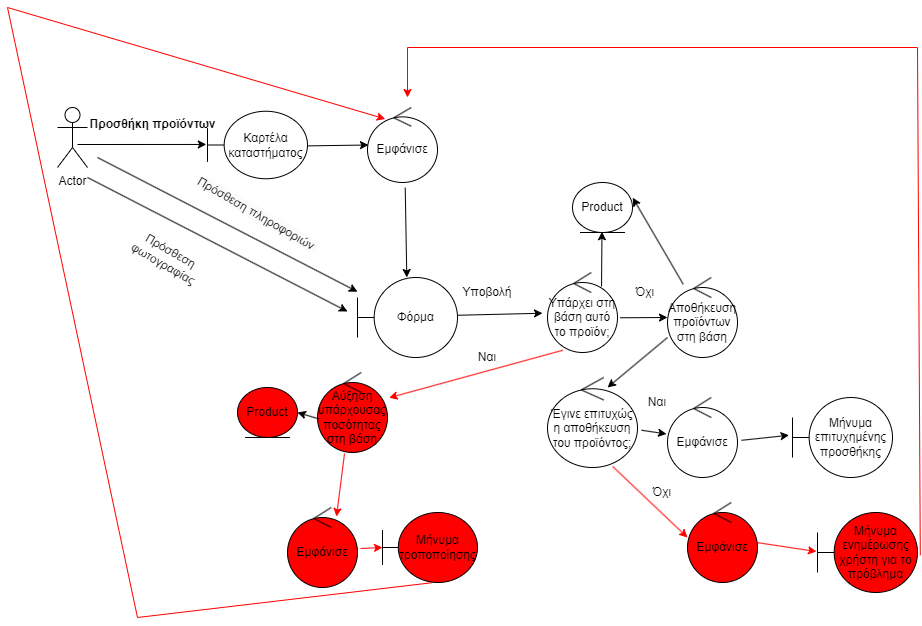

The diagram above was exported from draw.io. Its source (the exported page's mxGraphModel, read from the mxfile embedded in the PNG):
<mxGraphModel dx="2289" dy="628" grid="1" gridSize="10" guides="1" tooltips="1" connect="1" arrows="1" fold="1" page="1" pageScale="1" pageWidth="827" pageHeight="1169" math="0" shadow="0">
  <root>
    <mxCell id="0" />
    <mxCell id="1" parent="0" />
    <mxCell id="-orcWaaXASXrkQXT_ctO-1" value="Actor" style="shape=umlActor;verticalLabelPosition=bottom;verticalAlign=top;html=1;outlineConnect=0;" parent="1" vertex="1">
      <mxGeometry x="-50" y="130" width="30" height="60" as="geometry" />
    </mxCell>
    <mxCell id="-orcWaaXASXrkQXT_ctO-2" value="" style="endArrow=classic;html=1;rounded=0;entryX=-0.012;entryY=0.492;entryDx=0;entryDy=0;entryPerimeter=0;" parent="1" target="-orcWaaXASXrkQXT_ctO-4" edge="1">
      <mxGeometry width="50" height="50" relative="1" as="geometry">
        <mxPoint x="-30" y="167" as="sourcePoint" />
        <mxPoint x="100" y="160" as="targetPoint" />
        <Array as="points" />
      </mxGeometry>
    </mxCell>
    <mxCell id="-orcWaaXASXrkQXT_ctO-3" value="Εμφάνισε" style="ellipse;shape=umlControl;whiteSpace=wrap;html=1;" parent="1" vertex="1">
      <mxGeometry x="260" y="130" width="70" height="75" as="geometry" />
    </mxCell>
    <mxCell id="-orcWaaXASXrkQXT_ctO-4" value="Καρτέλα καταστήματος" style="shape=umlBoundary;whiteSpace=wrap;html=1;" parent="1" vertex="1">
      <mxGeometry x="100" y="133.75" width="100" height="67.5" as="geometry" />
    </mxCell>
    <mxCell id="-orcWaaXASXrkQXT_ctO-5" value="Προσθήκη προϊόντων" style="text;align=center;fontStyle=1;verticalAlign=middle;spacingLeft=3;spacingRight=3;strokeColor=none;rotatable=0;points=[[0,0.5],[1,0.5]];portConstraint=eastwest;html=1;" parent="1" vertex="1">
      <mxGeometry x="5" y="133.75" width="80" height="26" as="geometry" />
    </mxCell>
    <mxCell id="-orcWaaXASXrkQXT_ctO-6" value="" style="endArrow=classic;html=1;rounded=0;exitX=1;exitY=0.513;exitDx=0;exitDy=0;exitPerimeter=0;entryX=0.014;entryY=0.5;entryDx=0;entryDy=0;entryPerimeter=0;" parent="1" source="-orcWaaXASXrkQXT_ctO-4" target="-orcWaaXASXrkQXT_ctO-3" edge="1">
      <mxGeometry width="50" height="50" relative="1" as="geometry">
        <mxPoint x="230" y="160" as="sourcePoint" />
        <mxPoint x="280" y="160" as="targetPoint" />
        <Array as="points" />
      </mxGeometry>
    </mxCell>
    <mxCell id="-orcWaaXASXrkQXT_ctO-8" value="" style="endArrow=classic;html=1;rounded=0;exitX=0.539;exitY=1.07;exitDx=0;exitDy=0;exitPerimeter=0;" parent="1" source="-orcWaaXASXrkQXT_ctO-3" target="-orcWaaXASXrkQXT_ctO-9" edge="1">
      <mxGeometry width="50" height="50" relative="1" as="geometry">
        <mxPoint x="330" y="167" as="sourcePoint" />
        <mxPoint x="411" y="167" as="targetPoint" />
        <Array as="points" />
      </mxGeometry>
    </mxCell>
    <mxCell id="-orcWaaXASXrkQXT_ctO-9" value="Φόρμα" style="shape=umlBoundary;whiteSpace=wrap;html=1;" parent="1" vertex="1">
      <mxGeometry x="250" y="300" width="100" height="80" as="geometry" />
    </mxCell>
    <mxCell id="-orcWaaXASXrkQXT_ctO-12" value="" style="endArrow=classic;html=1;rounded=0;exitX=0.772;exitY=0.175;exitDx=0;exitDy=0;exitPerimeter=0;entryX=0.033;entryY=0.685;entryDx=0;entryDy=0;entryPerimeter=0;" parent="1" source="-orcWaaXASXrkQXT_ctO-18" edge="1">
      <mxGeometry width="50" height="50" relative="1" as="geometry">
        <mxPoint x="573.0100000000002" y="167.01999999999998" as="sourcePoint" />
        <mxPoint x="494.48" y="254.25" as="targetPoint" />
        <Array as="points" />
      </mxGeometry>
    </mxCell>
    <mxCell id="-orcWaaXASXrkQXT_ctO-18" value="Υπάρχει στη βάση αυτό το προϊόν;" style="ellipse;shape=umlControl;whiteSpace=wrap;html=1;" parent="1" vertex="1">
      <mxGeometry x="440" y="295" width="70" height="80" as="geometry" />
    </mxCell>
    <mxCell id="-orcWaaXASXrkQXT_ctO-19" value="Αποθήκευση προϊόντων στη βάση" style="ellipse;shape=umlControl;whiteSpace=wrap;html=1;" parent="1" vertex="1">
      <mxGeometry x="560" y="300" width="70" height="80" as="geometry" />
    </mxCell>
    <mxCell id="-orcWaaXASXrkQXT_ctO-20" value="" style="endArrow=classic;html=1;rounded=0;exitX=1.039;exitY=0.566;exitDx=0;exitDy=0;exitPerimeter=0;" parent="1" source="-orcWaaXASXrkQXT_ctO-18" edge="1">
      <mxGeometry width="50" height="50" relative="1" as="geometry">
        <mxPoint x="612.5" y="349" as="sourcePoint" />
        <mxPoint x="560" y="340" as="targetPoint" />
        <Array as="points" />
      </mxGeometry>
    </mxCell>
    <mxCell id="-orcWaaXASXrkQXT_ctO-22" value="Ναι" style="text;html=1;align=center;verticalAlign=middle;whiteSpace=wrap;rounded=0;" parent="1" vertex="1">
      <mxGeometry x="350" y="365" width="60" height="30" as="geometry" />
    </mxCell>
    <mxCell id="-orcWaaXASXrkQXT_ctO-23" value="Εμφάνισε" style="ellipse;shape=umlControl;whiteSpace=wrap;html=1;strokeColor=#000000;fillColor=#FF0000;" parent="1" vertex="1">
      <mxGeometry x="180" y="530" width="70" height="80" as="geometry" />
    </mxCell>
    <mxCell id="-orcWaaXASXrkQXT_ctO-24" value="" style="endArrow=classic;html=1;rounded=0;strokeColor=#FF0000;" parent="1" edge="1">
      <mxGeometry width="50" height="50" relative="1" as="geometry">
        <mxPoint x="253" y="571" as="sourcePoint" />
        <mxPoint x="275" y="570" as="targetPoint" />
        <Array as="points" />
      </mxGeometry>
    </mxCell>
    <mxCell id="-orcWaaXASXrkQXT_ctO-25" value="Μήνυμα τροποποίησης" style="shape=umlBoundary;whiteSpace=wrap;html=1;strokeColor=#000000;fillColor=#FF0000;" parent="1" vertex="1">
      <mxGeometry x="275" y="535" width="95" height="70" as="geometry" />
    </mxCell>
    <mxCell id="-orcWaaXASXrkQXT_ctO-26" value="Αύξηση υπάρχουσας ποσότητας στη βάση" style="ellipse;shape=umlControl;whiteSpace=wrap;html=1;strokeColor=#000000;fillColor=#FF0000;" parent="1" vertex="1">
      <mxGeometry x="210" y="395" width="70" height="80" as="geometry" />
    </mxCell>
    <mxCell id="-orcWaaXASXrkQXT_ctO-27" value="Όχι" style="text;html=1;align=center;verticalAlign=middle;whiteSpace=wrap;rounded=0;" parent="1" vertex="1">
      <mxGeometry x="522.5" y="300" width="30" height="30" as="geometry" />
    </mxCell>
    <mxCell id="-orcWaaXASXrkQXT_ctO-28" value="" style="endArrow=classic;html=1;rounded=0;exitX=1.003;exitY=0.472;exitDx=0;exitDy=0;exitPerimeter=0;" parent="1" source="-orcWaaXASXrkQXT_ctO-9" edge="1">
      <mxGeometry width="50" height="50" relative="1" as="geometry">
        <mxPoint x="460" y="230" as="sourcePoint" />
        <mxPoint x="435" y="335.72188317349605" as="targetPoint" />
        <Array as="points" />
      </mxGeometry>
    </mxCell>
    <mxCell id="-orcWaaXASXrkQXT_ctO-29" value="" style="endArrow=classic;html=1;rounded=0;exitX=0.218;exitY=0.972;exitDx=0;exitDy=0;exitPerimeter=0;strokeColor=#FF0000;entryX=1.022;entryY=0.316;entryDx=0;entryDy=0;entryPerimeter=0;" parent="1" source="-orcWaaXASXrkQXT_ctO-18" target="-orcWaaXASXrkQXT_ctO-26" edge="1">
      <mxGeometry width="50" height="50" relative="1" as="geometry">
        <mxPoint x="280" y="479.99999999999994" as="sourcePoint" />
        <mxPoint x="285.98" y="525.96" as="targetPoint" />
        <Array as="points" />
      </mxGeometry>
    </mxCell>
    <mxCell id="-orcWaaXASXrkQXT_ctO-30" value="" style="endArrow=classic;html=1;rounded=0;exitX=0.022;exitY=0.581;exitDx=0;exitDy=0;exitPerimeter=0;entryX=1;entryY=0.5;entryDx=0;entryDy=0;" parent="1" source="-orcWaaXASXrkQXT_ctO-26" target="-orcWaaXASXrkQXT_ctO-38" edge="1">
      <mxGeometry width="50" height="50" relative="1" as="geometry">
        <mxPoint x="70" y="435" as="sourcePoint" />
        <mxPoint x="130" y="435" as="targetPoint" />
        <Array as="points" />
      </mxGeometry>
    </mxCell>
    <mxCell id="-orcWaaXASXrkQXT_ctO-31" value="" style="endArrow=classic;html=1;rounded=0;exitX=0.386;exitY=1.013;exitDx=0;exitDy=0;exitPerimeter=0;entryX=0.7;entryY=0.113;entryDx=0;entryDy=0;entryPerimeter=0;strokeColor=#FF0000;" parent="1" source="-orcWaaXASXrkQXT_ctO-26" target="-orcWaaXASXrkQXT_ctO-23" edge="1">
      <mxGeometry width="50" height="50" relative="1" as="geometry">
        <mxPoint x="20" y="485" as="sourcePoint" />
        <mxPoint x="250" y="551" as="targetPoint" />
        <Array as="points" />
      </mxGeometry>
    </mxCell>
    <mxCell id="-orcWaaXASXrkQXT_ctO-32" value="" style="endArrow=classic;html=1;rounded=0;entryX=1.004;entryY=0.305;entryDx=0;entryDy=0;entryPerimeter=0;" parent="1" source="-orcWaaXASXrkQXT_ctO-19" edge="1" target="NTkVERMIw0izMglHeEAK-12">
      <mxGeometry width="50" height="50" relative="1" as="geometry">
        <mxPoint x="680.0000000000002" y="415.03999999999996" as="sourcePoint" />
        <mxPoint x="680" y="346" as="targetPoint" />
        <Array as="points" />
      </mxGeometry>
    </mxCell>
    <mxCell id="-orcWaaXASXrkQXT_ctO-35" value="Εμφάνισε" style="ellipse;shape=umlControl;whiteSpace=wrap;html=1;" parent="1" vertex="1">
      <mxGeometry x="560" y="420" width="70" height="80" as="geometry" />
    </mxCell>
    <mxCell id="-orcWaaXASXrkQXT_ctO-36" value="Μήνυμα επιτυχημένης προσθήκης" style="shape=umlBoundary;whiteSpace=wrap;html=1;" parent="1" vertex="1">
      <mxGeometry x="685" y="420.00000000000006" width="100" height="80" as="geometry" />
    </mxCell>
    <mxCell id="-orcWaaXASXrkQXT_ctO-37" value="" style="endArrow=classic;html=1;rounded=0;exitX=1.057;exitY=0.535;exitDx=0;exitDy=0;exitPerimeter=0;entryX=-0.035;entryY=0.472;entryDx=0;entryDy=0;entryPerimeter=0;" parent="1" source="-orcWaaXASXrkQXT_ctO-35" target="-orcWaaXASXrkQXT_ctO-36" edge="1">
      <mxGeometry width="50" height="50" relative="1" as="geometry">
        <mxPoint x="590" y="515.96" as="sourcePoint" />
        <mxPoint x="590" y="545.96" as="targetPoint" />
        <Array as="points" />
      </mxGeometry>
    </mxCell>
    <mxCell id="-orcWaaXASXrkQXT_ctO-38" value="Product" style="ellipse;shape=umlEntity;whiteSpace=wrap;html=1;strokeColor=#000000;fillColor=#FF0000;" parent="1" vertex="1">
      <mxGeometry x="130" y="410" width="60" height="50" as="geometry" />
    </mxCell>
    <mxCell id="-orcWaaXASXrkQXT_ctO-40" value="Έγινε επιτυχώς η αποθήκευση του προϊόντος;" style="ellipse;shape=umlControl;whiteSpace=wrap;html=1;" parent="1" vertex="1">
      <mxGeometry x="440" y="400" width="90" height="90" as="geometry" />
    </mxCell>
    <mxCell id="-orcWaaXASXrkQXT_ctO-41" value="" style="endArrow=classic;html=1;rounded=0;exitX=0;exitY=0.75;exitDx=0;exitDy=0;exitPerimeter=0;entryX=0.667;entryY=0.111;entryDx=0;entryDy=0;entryPerimeter=0;" parent="1" source="-orcWaaXASXrkQXT_ctO-19" target="-orcWaaXASXrkQXT_ctO-40" edge="1">
      <mxGeometry width="50" height="50" relative="1" as="geometry">
        <mxPoint x="458" y="466" as="sourcePoint" />
        <mxPoint x="483" y="510" as="targetPoint" />
        <Array as="points" />
      </mxGeometry>
    </mxCell>
    <mxCell id="-orcWaaXASXrkQXT_ctO-42" value="" style="endArrow=classic;html=1;rounded=0;exitX=0.725;exitY=0.989;exitDx=0;exitDy=0;exitPerimeter=0;strokeColor=#FF0000;" parent="1" source="-orcWaaXASXrkQXT_ctO-40" edge="1">
      <mxGeometry width="50" height="50" relative="1" as="geometry">
        <mxPoint x="535" y="625" as="sourcePoint" />
        <mxPoint x="580" y="560" as="targetPoint" />
        <Array as="points" />
      </mxGeometry>
    </mxCell>
    <mxCell id="-orcWaaXASXrkQXT_ctO-43" value="Εμφάνισε" style="ellipse;shape=umlControl;whiteSpace=wrap;html=1;strokeColor=#000000;fillColor=#FF0000;" parent="1" vertex="1">
      <mxGeometry x="580" y="525" width="70" height="80" as="geometry" />
    </mxCell>
    <mxCell id="-orcWaaXASXrkQXT_ctO-44" value="Μήνυμα ενημέρωσης χρήστη για το πρόβλημα" style="shape=umlBoundary;whiteSpace=wrap;html=1;strokeColor=#000000;fillColor=#FF0000;" parent="1" vertex="1">
      <mxGeometry x="710" y="535" width="100" height="80" as="geometry" />
    </mxCell>
    <mxCell id="-orcWaaXASXrkQXT_ctO-45" value="" style="endArrow=classic;html=1;rounded=0;exitX=0.986;exitY=0.5;exitDx=0;exitDy=0;exitPerimeter=0;strokeColor=#FF0000;entryX=-0.01;entryY=0.488;entryDx=0;entryDy=0;entryPerimeter=0;" parent="1" source="-orcWaaXASXrkQXT_ctO-43" target="-orcWaaXASXrkQXT_ctO-44" edge="1">
      <mxGeometry width="50" height="50" relative="1" as="geometry">
        <mxPoint x="705" y="555" as="sourcePoint" />
        <mxPoint x="715" y="535" as="targetPoint" />
        <Array as="points" />
      </mxGeometry>
    </mxCell>
    <mxCell id="-orcWaaXASXrkQXT_ctO-46" value="" style="endArrow=none;html=1;rounded=0;strokeColor=#FF0000;exitX=1.028;exitY=0.535;exitDx=0;exitDy=0;exitPerimeter=0;" parent="1" source="-orcWaaXASXrkQXT_ctO-44" edge="1">
      <mxGeometry width="50" height="50" relative="1" as="geometry">
        <mxPoint x="760" y="340" as="sourcePoint" />
        <mxPoint x="810" y="70" as="targetPoint" />
      </mxGeometry>
    </mxCell>
    <mxCell id="-orcWaaXASXrkQXT_ctO-47" value="" style="endArrow=none;html=1;rounded=0;strokeColor=#FF0000;" parent="1" edge="1">
      <mxGeometry width="50" height="50" relative="1" as="geometry">
        <mxPoint x="300" y="70" as="sourcePoint" />
        <mxPoint x="810" y="70" as="targetPoint" />
      </mxGeometry>
    </mxCell>
    <mxCell id="-orcWaaXASXrkQXT_ctO-48" value="" style="endArrow=classic;html=1;rounded=0;strokeColor=#FF0000;" parent="1" edge="1">
      <mxGeometry width="50" height="50" relative="1" as="geometry">
        <mxPoint x="300" y="70" as="sourcePoint" />
        <mxPoint x="300" y="120" as="targetPoint" />
        <Array as="points" />
      </mxGeometry>
    </mxCell>
    <mxCell id="-orcWaaXASXrkQXT_ctO-59" value="Ναι" style="text;html=1;align=center;verticalAlign=middle;whiteSpace=wrap;rounded=0;" parent="1" vertex="1">
      <mxGeometry x="520" y="410" width="60" height="30" as="geometry" />
    </mxCell>
    <mxCell id="NTkVERMIw0izMglHeEAK-2" value="" style="endArrow=classic;html=1;rounded=0;" parent="1" target="-orcWaaXASXrkQXT_ctO-9" edge="1">
      <mxGeometry width="50" height="50" relative="1" as="geometry">
        <mxPoint x="-10" y="180" as="sourcePoint" />
        <mxPoint x="181" y="270" as="targetPoint" />
        <Array as="points" />
      </mxGeometry>
    </mxCell>
    <mxCell id="NTkVERMIw0izMglHeEAK-5" value="&lt;span style=&quot;color: rgb(0, 0, 0); font-family: Helvetica; font-size: 12px; font-style: normal; font-variant-ligatures: normal; font-variant-caps: normal; font-weight: 400; letter-spacing: normal; orphans: 2; text-align: center; text-indent: 0px; text-transform: none; widows: 2; word-spacing: 0px; -webkit-text-stroke-width: 0px; white-space: normal; background-color: rgb(251, 251, 251); text-decoration-thickness: initial; text-decoration-style: initial; text-decoration-color: initial; display: inline !important; float: none;&quot;&gt;Πρόσθεση πληροφοριών&amp;nbsp;&lt;/span&gt;" style="text;whiteSpace=wrap;html=1;rotation=30;" parent="1" vertex="1">
      <mxGeometry x="75" y="230" width="170" height="40" as="geometry" />
    </mxCell>
    <mxCell id="NTkVERMIw0izMglHeEAK-6" value="" style="endArrow=classic;html=1;rounded=0;" parent="1" edge="1">
      <mxGeometry width="50" height="50" relative="1" as="geometry">
        <mxPoint x="-20" y="200" as="sourcePoint" />
        <mxPoint x="240" y="334" as="targetPoint" />
        <Array as="points" />
      </mxGeometry>
    </mxCell>
    <mxCell id="NTkVERMIw0izMglHeEAK-7" value="Πρόσθεση φωτογραφίας" style="text;html=1;align=center;verticalAlign=middle;whiteSpace=wrap;rounded=0;rotation=30;" parent="1" vertex="1">
      <mxGeometry x="30" y="265" width="60" height="30" as="geometry" />
    </mxCell>
    <mxCell id="NTkVERMIw0izMglHeEAK-10" value="Υποβολή" style="text;html=1;align=center;verticalAlign=middle;whiteSpace=wrap;rounded=0;" parent="1" vertex="1">
      <mxGeometry x="350" y="300" width="60" height="30" as="geometry" />
    </mxCell>
    <mxCell id="NTkVERMIw0izMglHeEAK-12" value="Product" style="ellipse;shape=umlEntity;whiteSpace=wrap;html=1;" parent="1" vertex="1">
      <mxGeometry x="465" y="205" width="60" height="50" as="geometry" />
    </mxCell>
    <mxCell id="NTkVERMIw0izMglHeEAK-14" value="" style="endArrow=classic;html=1;rounded=0;exitX=1.045;exitY=0.586;exitDx=0;exitDy=0;exitPerimeter=0;entryX=-0.014;entryY=0.456;entryDx=0;entryDy=0;entryPerimeter=0;" parent="1" source="-orcWaaXASXrkQXT_ctO-40" target="-orcWaaXASXrkQXT_ctO-35" edge="1">
      <mxGeometry width="50" height="50" relative="1" as="geometry">
        <mxPoint x="550" y="420" as="sourcePoint" />
        <mxPoint x="635" y="417.72188317349605" as="targetPoint" />
        <Array as="points" />
      </mxGeometry>
    </mxCell>
    <mxCell id="NTkVERMIw0izMglHeEAK-15" value="Όχι" style="text;html=1;align=center;verticalAlign=middle;whiteSpace=wrap;rounded=0;" parent="1" vertex="1">
      <mxGeometry x="540" y="500" width="30" height="30" as="geometry" />
    </mxCell>
    <mxCell id="cEAamO_8AK47KVMqFgZV-2" value="" style="endArrow=classic;html=1;rounded=0;exitX=0.516;exitY=1.004;exitDx=0;exitDy=0;exitPerimeter=0;strokeColor=#FF0000;entryX=0.254;entryY=0.153;entryDx=0;entryDy=0;entryPerimeter=0;" parent="1" source="-orcWaaXASXrkQXT_ctO-25" target="-orcWaaXASXrkQXT_ctO-3" edge="1">
      <mxGeometry width="50" height="50" relative="1" as="geometry">
        <mxPoint x="290" y="470" as="sourcePoint" />
        <mxPoint x="-120" y="60" as="targetPoint" />
        <Array as="points">
          <mxPoint x="30" y="640" />
          <mxPoint x="-100" y="30" />
        </Array>
      </mxGeometry>
    </mxCell>
  </root>
</mxGraphModel>